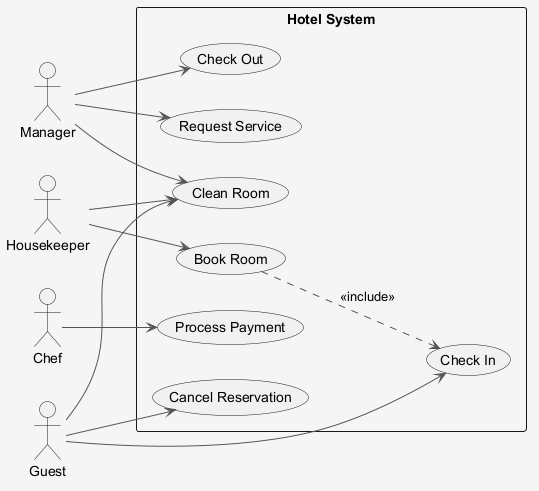

The diagram above was rendered by PlantUML. Its source (embedded in the PNG):
@startuml
skinparam shadowing false
skinparam backgroundColor #F5F5F5
skinparam ArrowColor #555555
left to right direction
actor "Manager" as M
actor "Housekeeper" as H
actor "Chef" as C
actor "Guest" as G
rectangle "Hotel System" {
  usecase "Check Out" as UC_CheckOut
  usecase "Book Room" as UC_BookRoom
  usecase "Cancel Reservation" as UC_CancelReservation
  usecase "Check In" as UC_CheckIn
  usecase "Process Payment" as UC_ProcessPayment
  usecase "Clean Room" as UC_CleanRoom
  usecase "Request Service" as UC_RequestService
}
M --> UC_CheckOut
M --> UC_CleanRoom
M --> UC_RequestService
H --> UC_BookRoom
H --> UC_CleanRoom
C --> UC_ProcessPayment
G --> UC_CancelReservation
G --> UC_CheckIn
G --> UC_CleanRoom
UC_BookRoom ..> UC_CheckIn : <<include>>
@enduml